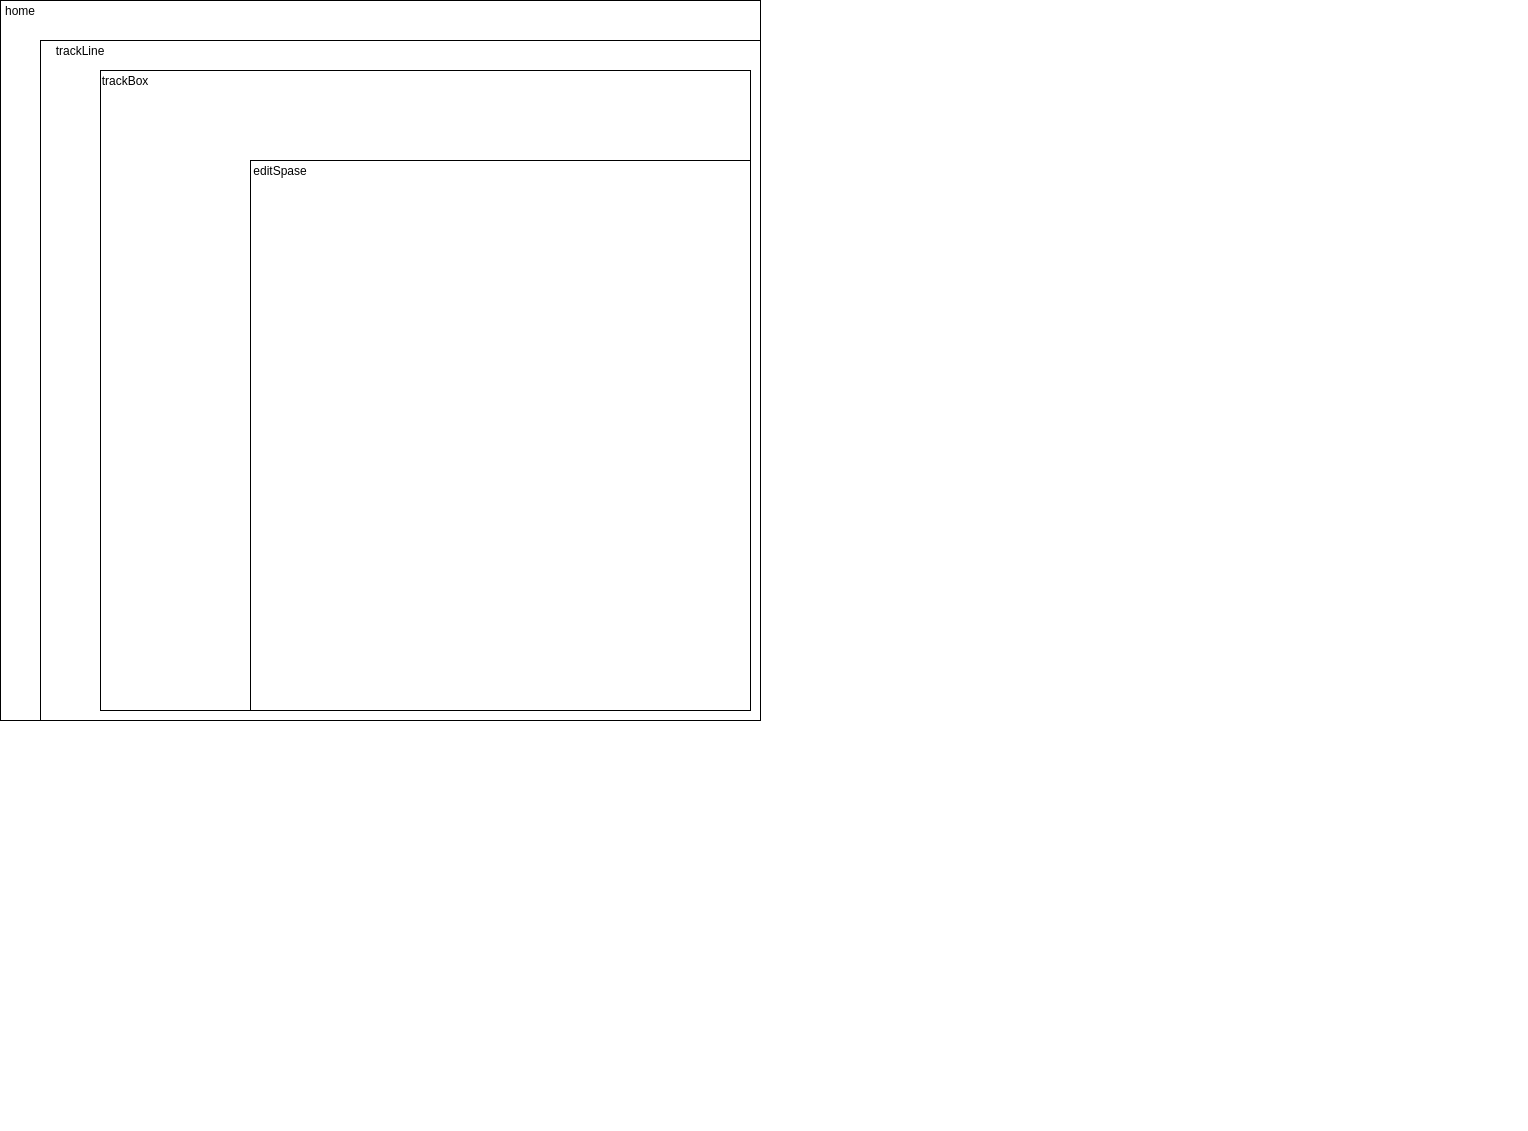

The diagram above was exported from draw.io. Its source (the exported page's mxGraphModel, read from the mxfile embedded in the PNG):
<mxGraphModel dx="1914" dy="1130" grid="1" gridSize="10" guides="1" tooltips="1" connect="1" arrows="1" fold="1" page="1" pageScale="1" pageWidth="827" pageHeight="1169" math="0" shadow="0">
  <root>
    <mxCell id="0" />
    <mxCell id="1" parent="0" />
    <mxCell id="18" value="" style="group" vertex="1" connectable="0" parent="1">
      <mxGeometry x="40" y="10" width="1526" height="1130" as="geometry" />
    </mxCell>
    <mxCell id="5" value="" style="rounded=0;whiteSpace=wrap;html=1;" vertex="1" parent="18">
      <mxGeometry x="40" y="40" width="720" height="680" as="geometry" />
    </mxCell>
    <mxCell id="2" value="" style="rounded=0;whiteSpace=wrap;html=1;" vertex="1" parent="18">
      <mxGeometry width="760" height="720" as="geometry" />
    </mxCell>
    <mxCell id="3" value="home" style="text;html=1;strokeColor=none;fillColor=none;align=center;verticalAlign=middle;whiteSpace=wrap;rounded=0;" vertex="1" parent="18">
      <mxGeometry width="40" height="20" as="geometry" />
    </mxCell>
    <mxCell id="25" value="" style="group" vertex="1" connectable="0" parent="18">
      <mxGeometry x="40" y="40" width="720" height="680" as="geometry" />
    </mxCell>
    <mxCell id="23" value="" style="rounded=0;whiteSpace=wrap;html=1;" vertex="1" parent="25">
      <mxGeometry width="720" height="680" as="geometry" />
    </mxCell>
    <mxCell id="24" value="trackLine" style="text;html=1;strokeColor=none;fillColor=none;align=center;verticalAlign=middle;whiteSpace=wrap;rounded=0;" vertex="1" parent="25">
      <mxGeometry width="80" height="20" as="geometry" />
    </mxCell>
    <mxCell id="26" value="" style="group" vertex="1" connectable="0" parent="25">
      <mxGeometry x="140" y="30" width="570" height="640" as="geometry" />
    </mxCell>
    <mxCell id="9" value="" style="rounded=0;whiteSpace=wrap;html=1;" vertex="1" parent="26">
      <mxGeometry x="-80" width="650" height="640" as="geometry" />
    </mxCell>
    <mxCell id="30" value="" style="group" vertex="1" connectable="0" parent="26">
      <mxGeometry x="70" y="90" width="500" height="550" as="geometry" />
    </mxCell>
    <mxCell id="27" value="" style="rounded=0;whiteSpace=wrap;html=1;" vertex="1" parent="30">
      <mxGeometry width="500" height="550" as="geometry" />
    </mxCell>
    <mxCell id="28" value="editSpase" style="text;html=1;strokeColor=none;fillColor=none;align=center;verticalAlign=middle;whiteSpace=wrap;rounded=0;" vertex="1" parent="30">
      <mxGeometry width="60" height="20" as="geometry" />
    </mxCell>
    <mxCell id="10" value="trackBox" style="text;html=1;strokeColor=none;fillColor=none;align=center;verticalAlign=middle;whiteSpace=wrap;rounded=0;" vertex="1" parent="26">
      <mxGeometry x="-80" width="49.56521739130435" height="20" as="geometry" />
    </mxCell>
  </root>
</mxGraphModel>